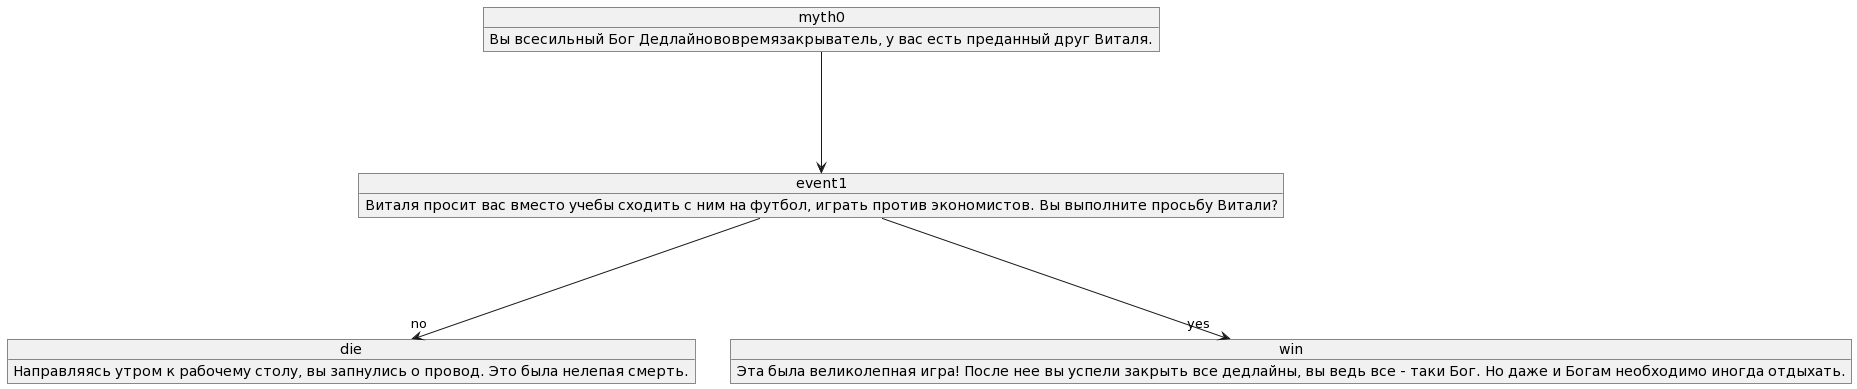

The diagram above was rendered by PlantUML. Its source (embedded in the PNG):
@startuml
object myth0
object die
object event1
object win

map myth0 {
Вы всесильный Бог Дедлайнововремязакрыватель, у вас есть преданный друг Виталя.
}

map die {
Направляясь утром к рабочему столу, вы запнулись о провод. Это была нелепая смерть.
}

map event1 {
Виталя просит вас вместо учебы сходить с ним на футбол, играть против экономистов. Вы выполните просьбу Витали?
}

map win {
Эта была великолепная игра! После нее вы успели закрыть все дедлайны, вы ведь все - таки Бог. Но даже и Богам необходимо иногда отдыхать.
}

myth0 ---> event1
event1 ---> "yes" win
event1 ---> "no" die
@enduml